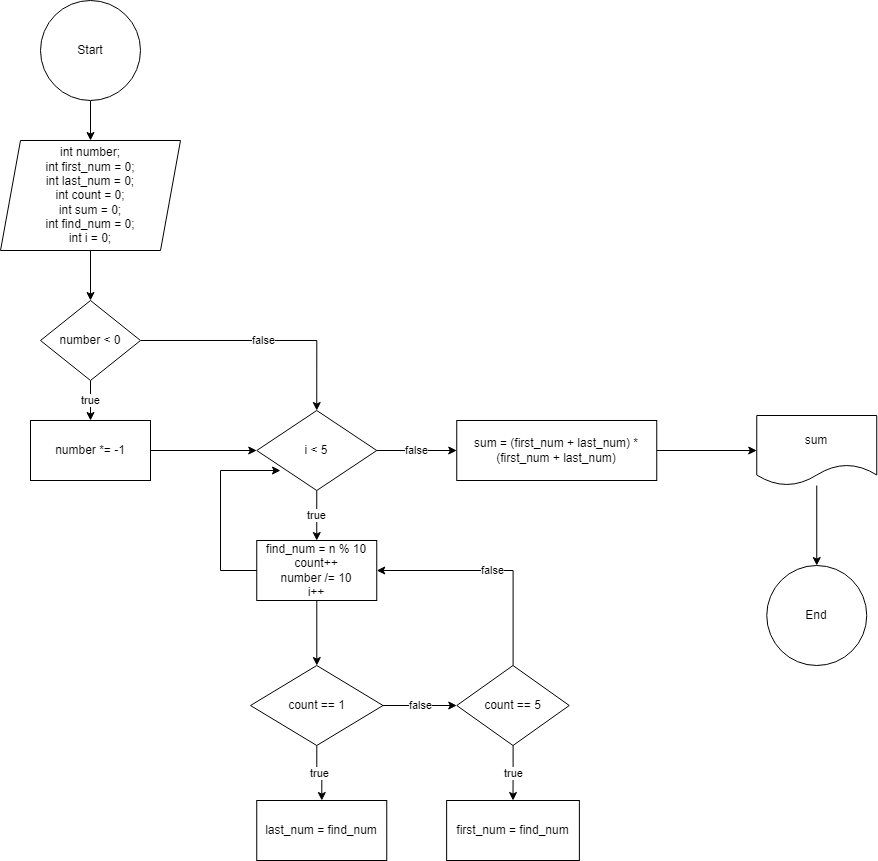

The diagram above was exported from draw.io. Its source (the exported page's mxGraphModel, read from the mxfile embedded in the PNG):
<mxGraphModel dx="880" dy="468" grid="1" gridSize="10" guides="1" tooltips="1" connect="1" arrows="1" fold="1" page="1" pageScale="1" pageWidth="827" pageHeight="1169" math="0" shadow="0">
  <root>
    <mxCell id="0" />
    <mxCell id="1" parent="0" />
    <mxCell id="RIMk-L5FR8hsO4NiPeZW-3" value="" style="edgeStyle=orthogonalEdgeStyle;rounded=0;orthogonalLoop=1;jettySize=auto;html=1;" parent="1" source="7O09icaRlAM5i7pYXJ2W-2" target="RIMk-L5FR8hsO4NiPeZW-2" edge="1">
      <mxGeometry relative="1" as="geometry" />
    </mxCell>
    <mxCell id="7O09icaRlAM5i7pYXJ2W-2" value="Start" style="ellipse;whiteSpace=wrap;html=1;aspect=fixed;" parent="1" vertex="1">
      <mxGeometry x="60" y="20" width="100" height="100" as="geometry" />
    </mxCell>
    <mxCell id="GHVj7SGuMuMGChz4rh85-2" value="" style="edgeStyle=orthogonalEdgeStyle;rounded=0;orthogonalLoop=1;jettySize=auto;html=1;" edge="1" parent="1" source="RIMk-L5FR8hsO4NiPeZW-2" target="GHVj7SGuMuMGChz4rh85-1">
      <mxGeometry relative="1" as="geometry" />
    </mxCell>
    <mxCell id="RIMk-L5FR8hsO4NiPeZW-2" value="int number;&lt;div&gt;int first_num = 0;&lt;/div&gt;&lt;div&gt;int last_num = 0;&lt;/div&gt;&lt;div&gt;int count = 0;&lt;/div&gt;&lt;div&gt;int sum = 0;&lt;/div&gt;&lt;div&gt;int find_num = 0;&lt;/div&gt;&lt;div&gt;int i = 0;&lt;/div&gt;" style="shape=parallelogram;perimeter=parallelogramPerimeter;whiteSpace=wrap;html=1;fixedSize=1;" parent="1" vertex="1">
      <mxGeometry x="20" y="160" width="180" height="110" as="geometry" />
    </mxCell>
    <mxCell id="RIMk-L5FR8hsO4NiPeZW-12" value="End" style="ellipse;whiteSpace=wrap;html=1;aspect=fixed;" parent="1" vertex="1">
      <mxGeometry x="786.25" y="585" width="100" height="100" as="geometry" />
    </mxCell>
    <mxCell id="RIMk-L5FR8hsO4NiPeZW-16" value="true" style="edgeStyle=orthogonalEdgeStyle;rounded=0;orthogonalLoop=1;jettySize=auto;html=1;" parent="1" source="RIMk-L5FR8hsO4NiPeZW-13" target="RIMk-L5FR8hsO4NiPeZW-15" edge="1">
      <mxGeometry relative="1" as="geometry" />
    </mxCell>
    <mxCell id="RIMk-L5FR8hsO4NiPeZW-29" value="false" style="edgeStyle=orthogonalEdgeStyle;rounded=0;orthogonalLoop=1;jettySize=auto;html=1;" parent="1" source="RIMk-L5FR8hsO4NiPeZW-13" target="RIMk-L5FR8hsO4NiPeZW-28" edge="1">
      <mxGeometry relative="1" as="geometry" />
    </mxCell>
    <mxCell id="RIMk-L5FR8hsO4NiPeZW-13" value="i &amp;lt; 5" style="rhombus;whiteSpace=wrap;html=1;" parent="1" vertex="1">
      <mxGeometry x="276.25" y="430" width="120" height="80" as="geometry" />
    </mxCell>
    <mxCell id="RIMk-L5FR8hsO4NiPeZW-18" value="" style="edgeStyle=orthogonalEdgeStyle;rounded=0;orthogonalLoop=1;jettySize=auto;html=1;" parent="1" source="RIMk-L5FR8hsO4NiPeZW-15" target="RIMk-L5FR8hsO4NiPeZW-17" edge="1">
      <mxGeometry relative="1" as="geometry" />
    </mxCell>
    <mxCell id="RIMk-L5FR8hsO4NiPeZW-15" value="find_num = n % 10&lt;div&gt;count++&lt;/div&gt;&lt;div&gt;number /= 10&lt;/div&gt;&lt;div&gt;i++&lt;/div&gt;" style="whiteSpace=wrap;html=1;" parent="1" vertex="1">
      <mxGeometry x="276.25" y="560" width="120" height="60" as="geometry" />
    </mxCell>
    <mxCell id="RIMk-L5FR8hsO4NiPeZW-20" value="true" style="edgeStyle=orthogonalEdgeStyle;rounded=0;orthogonalLoop=1;jettySize=auto;html=1;" parent="1" source="RIMk-L5FR8hsO4NiPeZW-17" target="RIMk-L5FR8hsO4NiPeZW-19" edge="1">
      <mxGeometry relative="1" as="geometry" />
    </mxCell>
    <mxCell id="RIMk-L5FR8hsO4NiPeZW-24" value="false" style="edgeStyle=orthogonalEdgeStyle;rounded=0;orthogonalLoop=1;jettySize=auto;html=1;" parent="1" source="RIMk-L5FR8hsO4NiPeZW-17" target="RIMk-L5FR8hsO4NiPeZW-23" edge="1">
      <mxGeometry relative="1" as="geometry" />
    </mxCell>
    <mxCell id="RIMk-L5FR8hsO4NiPeZW-17" value="count == 1" style="rhombus;whiteSpace=wrap;html=1;" parent="1" vertex="1">
      <mxGeometry x="270" y="685" width="132.5" height="80" as="geometry" />
    </mxCell>
    <mxCell id="RIMk-L5FR8hsO4NiPeZW-19" value="last_num = find_num" style="whiteSpace=wrap;html=1;" parent="1" vertex="1">
      <mxGeometry x="276.25" y="820" width="130" height="60" as="geometry" />
    </mxCell>
    <mxCell id="RIMk-L5FR8hsO4NiPeZW-26" value="true" style="edgeStyle=orthogonalEdgeStyle;rounded=0;orthogonalLoop=1;jettySize=auto;html=1;" parent="1" source="RIMk-L5FR8hsO4NiPeZW-23" target="RIMk-L5FR8hsO4NiPeZW-25" edge="1">
      <mxGeometry relative="1" as="geometry" />
    </mxCell>
    <mxCell id="RIMk-L5FR8hsO4NiPeZW-27" value="false" style="edgeStyle=orthogonalEdgeStyle;rounded=0;orthogonalLoop=1;jettySize=auto;html=1;entryX=1;entryY=0.5;entryDx=0;entryDy=0;" parent="1" source="RIMk-L5FR8hsO4NiPeZW-23" target="RIMk-L5FR8hsO4NiPeZW-15" edge="1">
      <mxGeometry relative="1" as="geometry">
        <Array as="points">
          <mxPoint x="532.25" y="590" />
        </Array>
      </mxGeometry>
    </mxCell>
    <mxCell id="RIMk-L5FR8hsO4NiPeZW-23" value="count == 5" style="rhombus;whiteSpace=wrap;html=1;" parent="1" vertex="1">
      <mxGeometry x="476.25" y="685" width="112.5" height="80" as="geometry" />
    </mxCell>
    <mxCell id="RIMk-L5FR8hsO4NiPeZW-25" value="first_num = find_num" style="whiteSpace=wrap;html=1;" parent="1" vertex="1">
      <mxGeometry x="466.13" y="820" width="132.75" height="60" as="geometry" />
    </mxCell>
    <mxCell id="RIMk-L5FR8hsO4NiPeZW-31" value="" style="edgeStyle=orthogonalEdgeStyle;rounded=0;orthogonalLoop=1;jettySize=auto;html=1;" parent="1" source="RIMk-L5FR8hsO4NiPeZW-28" target="RIMk-L5FR8hsO4NiPeZW-30" edge="1">
      <mxGeometry relative="1" as="geometry" />
    </mxCell>
    <mxCell id="RIMk-L5FR8hsO4NiPeZW-28" value="sum = (first_num + last_num) * (first_num + last_num)" style="whiteSpace=wrap;html=1;" parent="1" vertex="1">
      <mxGeometry x="476.25" y="440" width="200" height="60" as="geometry" />
    </mxCell>
    <mxCell id="RIMk-L5FR8hsO4NiPeZW-32" value="" style="edgeStyle=orthogonalEdgeStyle;rounded=0;orthogonalLoop=1;jettySize=auto;html=1;" parent="1" source="RIMk-L5FR8hsO4NiPeZW-30" target="RIMk-L5FR8hsO4NiPeZW-12" edge="1">
      <mxGeometry relative="1" as="geometry" />
    </mxCell>
    <mxCell id="RIMk-L5FR8hsO4NiPeZW-30" value="sum" style="shape=document;whiteSpace=wrap;html=1;boundedLbl=1;" parent="1" vertex="1">
      <mxGeometry x="776.25" y="435" width="120" height="70" as="geometry" />
    </mxCell>
    <mxCell id="GHVj7SGuMuMGChz4rh85-4" value="true" style="edgeStyle=orthogonalEdgeStyle;rounded=0;orthogonalLoop=1;jettySize=auto;html=1;" edge="1" parent="1" source="GHVj7SGuMuMGChz4rh85-1" target="GHVj7SGuMuMGChz4rh85-3">
      <mxGeometry relative="1" as="geometry" />
    </mxCell>
    <mxCell id="GHVj7SGuMuMGChz4rh85-6" value="false" style="edgeStyle=orthogonalEdgeStyle;rounded=0;orthogonalLoop=1;jettySize=auto;html=1;entryX=0.5;entryY=0;entryDx=0;entryDy=0;" edge="1" parent="1" source="GHVj7SGuMuMGChz4rh85-1" target="RIMk-L5FR8hsO4NiPeZW-13">
      <mxGeometry relative="1" as="geometry" />
    </mxCell>
    <mxCell id="GHVj7SGuMuMGChz4rh85-1" value="number &amp;lt; 0" style="rhombus;whiteSpace=wrap;html=1;" vertex="1" parent="1">
      <mxGeometry x="60" y="320" width="100" height="80" as="geometry" />
    </mxCell>
    <mxCell id="GHVj7SGuMuMGChz4rh85-5" value="" style="edgeStyle=orthogonalEdgeStyle;rounded=0;orthogonalLoop=1;jettySize=auto;html=1;" edge="1" parent="1" source="GHVj7SGuMuMGChz4rh85-3" target="RIMk-L5FR8hsO4NiPeZW-13">
      <mxGeometry relative="1" as="geometry" />
    </mxCell>
    <mxCell id="GHVj7SGuMuMGChz4rh85-3" value="number *= -1" style="whiteSpace=wrap;html=1;" vertex="1" parent="1">
      <mxGeometry x="50" y="440" width="120" height="60" as="geometry" />
    </mxCell>
    <mxCell id="GHVj7SGuMuMGChz4rh85-7" style="edgeStyle=orthogonalEdgeStyle;rounded=0;orthogonalLoop=1;jettySize=auto;html=1;entryX=0.198;entryY=0.75;entryDx=0;entryDy=0;entryPerimeter=0;" edge="1" parent="1" source="RIMk-L5FR8hsO4NiPeZW-15" target="RIMk-L5FR8hsO4NiPeZW-13">
      <mxGeometry relative="1" as="geometry">
        <Array as="points">
          <mxPoint x="240" y="590" />
          <mxPoint x="240" y="490" />
        </Array>
      </mxGeometry>
    </mxCell>
  </root>
</mxGraphModel>